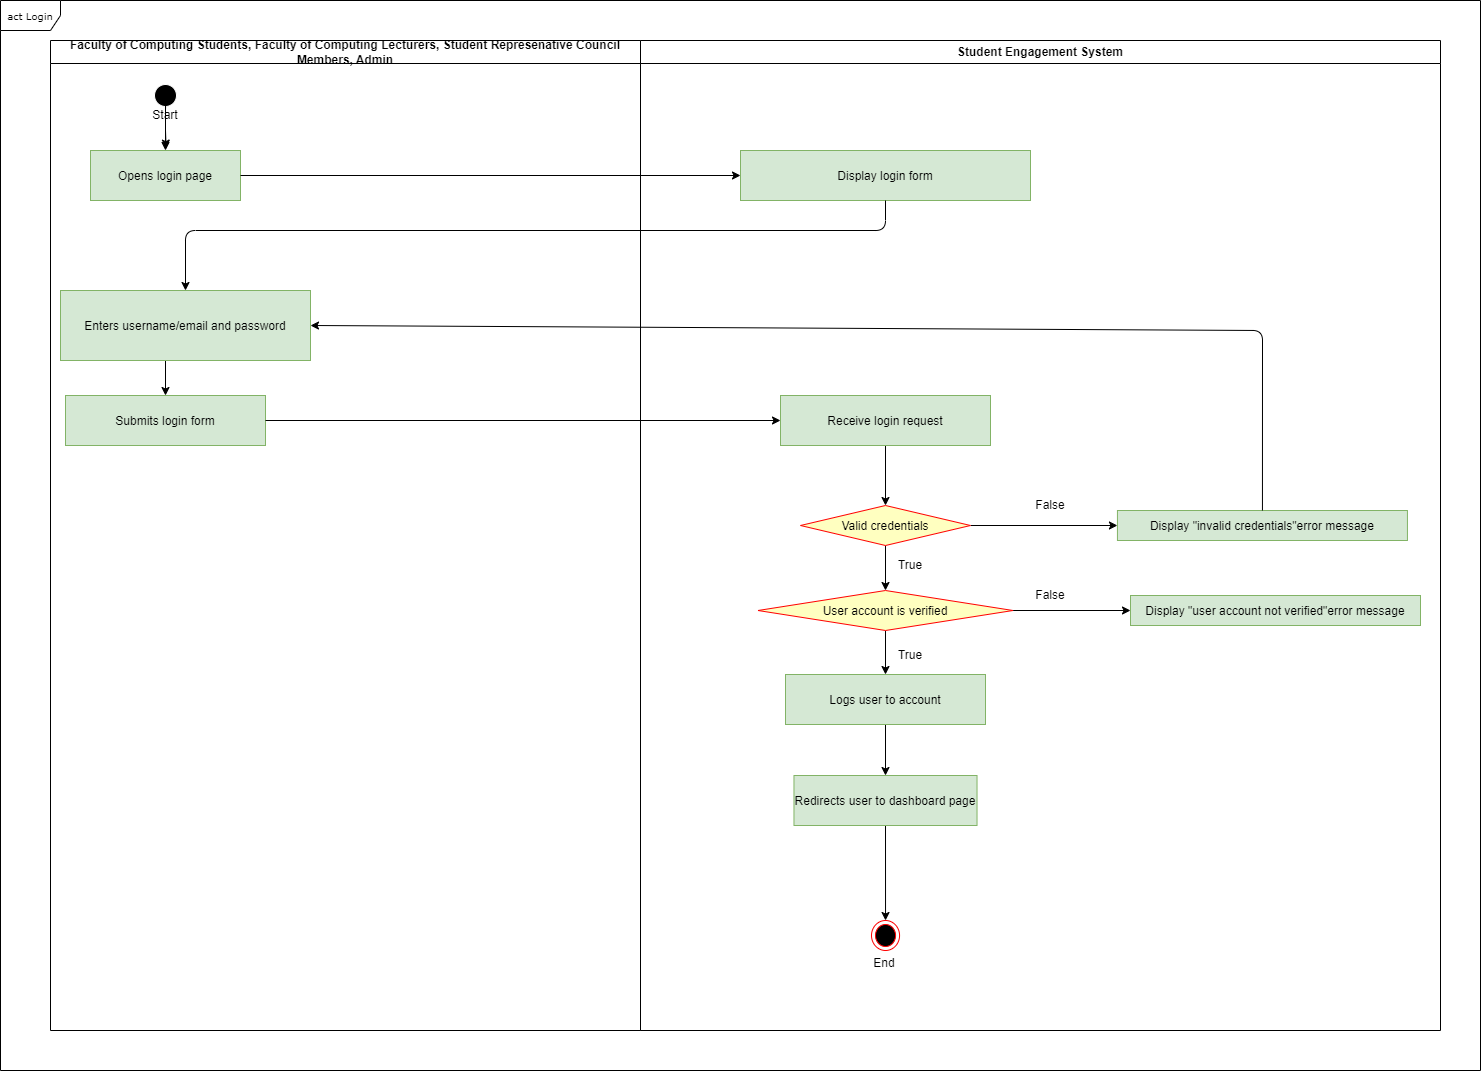

The diagram above was exported from draw.io. Its source (the exported page's mxGraphModel, read from the mxfile embedded in the PNG):
<mxGraphModel dx="3697" dy="-1056" grid="1" gridSize="10" guides="1" tooltips="1" connect="1" arrows="1" fold="1" page="1" pageScale="1" pageWidth="850" pageHeight="1100" background="#ffffff" math="0" shadow="0">
  <root>
    <mxCell id="0" />
    <mxCell id="1" parent="0" />
    <mxCell id="2" value="Faculty of Computing Students, Faculty of Computing Lecturers, Student Represenative Council Members, Admin" style="swimlane;whiteSpace=wrap;fillColor=#FFFFFF;" parent="1" vertex="1">
      <mxGeometry x="40" y="2370" width="590" height="990" as="geometry" />
    </mxCell>
    <mxCell id="3" style="edgeStyle=none;html=1;exitX=0.5;exitY=1;exitDx=0;exitDy=0;entryX=0.504;entryY=-0.048;entryDx=0;entryDy=0;entryPerimeter=0;startArrow=none;" parent="2" source="11" target="5" edge="1">
      <mxGeometry relative="1" as="geometry" />
    </mxCell>
    <mxCell id="4" value="" style="ellipse;shape=startState;fillColor=#000000;strokeColor=#FFFFFF;" parent="2" vertex="1">
      <mxGeometry x="100" y="40" width="30" height="30" as="geometry" />
    </mxCell>
    <mxCell id="5" value="Opens login page" style="fillColor=#d5e8d4;strokeColor=#82b366;" parent="2" vertex="1">
      <mxGeometry x="40" y="110" width="150" height="50" as="geometry" />
    </mxCell>
    <mxCell id="6" style="edgeStyle=none;html=1;entryX=0.5;entryY=0;entryDx=0;entryDy=0;exitX=0.42;exitY=0.993;exitDx=0;exitDy=0;exitPerimeter=0;" parent="2" source="7" target="8" edge="1">
      <mxGeometry relative="1" as="geometry">
        <mxPoint x="120" y="330" as="sourcePoint" />
      </mxGeometry>
    </mxCell>
    <mxCell id="7" value="Enters username/email and password" style="fillColor=#d5e8d4;strokeColor=#82b366;" parent="2" vertex="1">
      <mxGeometry x="10" y="250" width="250" height="70" as="geometry" />
    </mxCell>
    <mxCell id="8" value="Submits login form" style="fillColor=#d5e8d4;strokeColor=#82b366;" parent="2" vertex="1">
      <mxGeometry x="15" y="355" width="200" height="50" as="geometry" />
    </mxCell>
    <mxCell id="9" value="" style="edgeStyle=none;html=1;exitX=0.5;exitY=1;exitDx=0;exitDy=0;entryX=0.504;entryY=-0.048;entryDx=0;entryDy=0;entryPerimeter=0;endArrow=none;" parent="2" source="4" target="11" edge="1">
      <mxGeometry relative="1" as="geometry">
        <mxPoint x="135" y="2440" as="sourcePoint" />
        <mxPoint x="135.5999999999999" y="2477.6" as="targetPoint" />
      </mxGeometry>
    </mxCell>
    <mxCell id="10" style="edgeStyle=none;html=1;exitX=0.5;exitY=0;exitDx=0;exitDy=0;entryX=0.5;entryY=0;entryDx=0;entryDy=0;" parent="2" source="11" target="5" edge="1">
      <mxGeometry relative="1" as="geometry" />
    </mxCell>
    <mxCell id="11" value="Start" style="text;strokeColor=none;align=center;fillColor=none;html=1;verticalAlign=middle;whiteSpace=wrap;rounded=0;" parent="2" vertex="1">
      <mxGeometry x="85" y="60" width="60" height="30" as="geometry" />
    </mxCell>
    <mxCell id="18" value="Student Engagement System" style="swimlane;whiteSpace=wrap;fillColor=#FFFFFF;" parent="1" vertex="1">
      <mxGeometry x="630" y="2370" width="800" height="990" as="geometry" />
    </mxCell>
    <mxCell id="27" value="Display login form" style="fillColor=#d5e8d4;strokeColor=#82b366;" parent="18" vertex="1">
      <mxGeometry x="100.00000000000006" y="110" width="290" height="50" as="geometry" />
    </mxCell>
    <mxCell id="110" style="edgeStyle=none;html=1;exitX=0.5;exitY=1;exitDx=0;exitDy=0;entryX=0.5;entryY=0;entryDx=0;entryDy=0;" parent="18" source="30" target="45" edge="1">
      <mxGeometry relative="1" as="geometry" />
    </mxCell>
    <mxCell id="30" value="Redirects user to dashboard page" style="fillColor=#d5e8d4;strokeColor=#82b366;" parent="18" vertex="1">
      <mxGeometry x="153.47" y="735" width="183.06" height="50" as="geometry" />
    </mxCell>
    <mxCell id="99" style="edgeStyle=none;html=1;exitX=1;exitY=0.5;exitDx=0;exitDy=0;entryX=0;entryY=0.5;entryDx=0;entryDy=0;" parent="18" source="34" target="37" edge="1">
      <mxGeometry relative="1" as="geometry" />
    </mxCell>
    <mxCell id="106" style="edgeStyle=none;html=1;exitX=0.5;exitY=1;exitDx=0;exitDy=0;entryX=0.5;entryY=0;entryDx=0;entryDy=0;" parent="18" source="34" target="100" edge="1">
      <mxGeometry relative="1" as="geometry" />
    </mxCell>
    <mxCell id="34" value="User account is verified" style="rhombus;fillColor=#ffffc0;strokeColor=#ff0000;" parent="18" vertex="1">
      <mxGeometry x="117.5" y="550" width="255" height="40" as="geometry" />
    </mxCell>
    <mxCell id="37" value="Display &quot;user account not verified&quot;error message" style="fillColor=#d5e8d4;strokeColor=#82b366;" parent="18" vertex="1">
      <mxGeometry x="490" y="555" width="290" height="30" as="geometry" />
    </mxCell>
    <mxCell id="45" value="" style="ellipse;html=1;shape=endState;fillColor=#000000;strokeColor=#ff0000;" parent="18" vertex="1">
      <mxGeometry x="230.99999999999997" y="880" width="28.06" height="30" as="geometry" />
    </mxCell>
    <mxCell id="46" value="End" style="text;strokeColor=none;align=center;fillColor=none;html=1;verticalAlign=middle;whiteSpace=wrap;rounded=0;" parent="18" vertex="1">
      <mxGeometry x="213.99999999999994" y="908" width="60" height="30" as="geometry" />
    </mxCell>
    <mxCell id="47" value="True&lt;span style=&quot;color: rgba(0, 0, 0, 0); font-family: monospace; font-size: 0px; text-align: start;&quot;&gt;%3CmxGraphModel%3E%3Croot%3E%3CmxCell%20id%3D%220%22%2F%3E%3CmxCell%20id%3D%221%22%20parent%3D%220%22%2F%3E%3CmxCell%20id%3D%222%22%20value%3D%22False%22%20style%3D%22text%3BstrokeColor%3Dnone%3Balign%3Dcenter%3BfillColor%3Dnone%3Bhtml%3D1%3BverticalAlign%3Dmiddle%3BwhiteSpace%3Dwrap%3Brounded%3D0%3B%22%20vertex%3D%221%22%20parent%3D%221%22%3E%3CmxGeometry%20x%3D%22880%22%20y%3D%222781%22%20width%3D%2260%22%20height%3D%2230%22%20as%3D%22geometry%22%2F%3E%3C%2FmxCell%3E%3C%2Froot%3E%3C%2FmxGraphModel%3E&lt;/span&gt;" style="text;strokeColor=none;align=center;fillColor=none;html=1;verticalAlign=middle;whiteSpace=wrap;rounded=0;" parent="18" vertex="1">
      <mxGeometry x="240" y="510" width="60" height="30" as="geometry" />
    </mxCell>
    <mxCell id="52" value="False" style="text;strokeColor=none;align=center;fillColor=none;html=1;verticalAlign=middle;whiteSpace=wrap;rounded=0;" parent="18" vertex="1">
      <mxGeometry x="380" y="450" width="60" height="30" as="geometry" />
    </mxCell>
    <mxCell id="107" style="edgeStyle=none;html=1;exitX=0.5;exitY=1;exitDx=0;exitDy=0;entryX=0.5;entryY=0;entryDx=0;entryDy=0;" parent="18" source="67" target="68" edge="1">
      <mxGeometry relative="1" as="geometry" />
    </mxCell>
    <mxCell id="67" value="Receive login request" style="fillColor=#d5e8d4;strokeColor=#82b366;" parent="18" vertex="1">
      <mxGeometry x="140.00000000000006" y="355" width="210" height="50" as="geometry" />
    </mxCell>
    <mxCell id="97" style="edgeStyle=none;html=1;exitX=1;exitY=0.5;exitDx=0;exitDy=0;entryX=0;entryY=0.5;entryDx=0;entryDy=0;" parent="18" source="68" target="96" edge="1">
      <mxGeometry relative="1" as="geometry" />
    </mxCell>
    <mxCell id="98" style="edgeStyle=none;html=1;exitX=0.5;exitY=1;exitDx=0;exitDy=0;entryX=0.5;entryY=0;entryDx=0;entryDy=0;" parent="18" source="68" target="34" edge="1">
      <mxGeometry relative="1" as="geometry" />
    </mxCell>
    <mxCell id="68" value="Valid credentials" style="rhombus;fillColor=#ffffc0;strokeColor=#ff0000;" parent="18" vertex="1">
      <mxGeometry x="160.00000000000014" y="465" width="170" height="40" as="geometry" />
    </mxCell>
    <mxCell id="96" value="Display &quot;invalid credentials&quot;error message" style="fillColor=#d5e8d4;strokeColor=#82b366;" parent="18" vertex="1">
      <mxGeometry x="476.94" y="470" width="290" height="30" as="geometry" />
    </mxCell>
    <mxCell id="108" style="edgeStyle=none;html=1;exitX=0.5;exitY=1;exitDx=0;exitDy=0;entryX=0.5;entryY=0;entryDx=0;entryDy=0;" parent="18" source="100" target="30" edge="1">
      <mxGeometry relative="1" as="geometry" />
    </mxCell>
    <mxCell id="100" value="Logs user to account" style="fillColor=#d5e8d4;strokeColor=#82b366;" parent="18" vertex="1">
      <mxGeometry x="145.00000000000003" y="634" width="200" height="50" as="geometry" />
    </mxCell>
    <mxCell id="104" value="False" style="text;strokeColor=none;align=center;fillColor=none;html=1;verticalAlign=middle;whiteSpace=wrap;rounded=0;" parent="18" vertex="1">
      <mxGeometry x="380" y="540" width="60" height="30" as="geometry" />
    </mxCell>
    <mxCell id="105" value="True&lt;span style=&quot;color: rgba(0, 0, 0, 0); font-family: monospace; font-size: 0px; text-align: start;&quot;&gt;%3CmxGraphModel%3E%3Croot%3E%3CmxCell%20id%3D%220%22%2F%3E%3CmxCell%20id%3D%221%22%20parent%3D%220%22%2F%3E%3CmxCell%20id%3D%222%22%20value%3D%22False%22%20style%3D%22text%3BstrokeColor%3Dnone%3Balign%3Dcenter%3BfillColor%3Dnone%3Bhtml%3D1%3BverticalAlign%3Dmiddle%3BwhiteSpace%3Dwrap%3Brounded%3D0%3B%22%20vertex%3D%221%22%20parent%3D%221%22%3E%3CmxGeometry%20x%3D%22880%22%20y%3D%222781%22%20width%3D%2260%22%20height%3D%2230%22%20as%3D%22geometry%22%2F%3E%3C%2FmxCell%3E%3C%2Froot%3E%3C%2FmxGraphModel%3E&lt;/span&gt;" style="text;strokeColor=none;align=center;fillColor=none;html=1;verticalAlign=middle;whiteSpace=wrap;rounded=0;" parent="18" vertex="1">
      <mxGeometry x="240" y="600" width="60" height="30" as="geometry" />
    </mxCell>
    <mxCell id="54" style="edgeStyle=none;html=1;exitX=1;exitY=0.5;exitDx=0;exitDy=0;entryX=0;entryY=0.5;entryDx=0;entryDy=0;" parent="1" source="5" target="27" edge="1">
      <mxGeometry relative="1" as="geometry" />
    </mxCell>
    <mxCell id="55" style="edgeStyle=none;html=1;exitX=0.5;exitY=1;exitDx=0;exitDy=0;entryX=0.5;entryY=0;entryDx=0;entryDy=0;" parent="1" source="27" target="7" edge="1">
      <mxGeometry relative="1" as="geometry">
        <Array as="points">
          <mxPoint x="875" y="2560" />
          <mxPoint x="175" y="2560" />
        </Array>
      </mxGeometry>
    </mxCell>
    <mxCell id="56" style="edgeStyle=none;html=1;exitX=1;exitY=0.5;exitDx=0;exitDy=0;" parent="1" source="8" edge="1">
      <mxGeometry relative="1" as="geometry">
        <mxPoint x="770" y="2750" as="targetPoint" />
      </mxGeometry>
    </mxCell>
    <mxCell id="57" style="edgeStyle=none;html=1;exitX=0.5;exitY=0;exitDx=0;exitDy=0;entryX=1;entryY=0.5;entryDx=0;entryDy=0;" parent="1" source="96" target="7" edge="1">
      <mxGeometry relative="1" as="geometry">
        <Array as="points">
          <mxPoint x="1252" y="2660" />
        </Array>
        <mxPoint x="1440" y="2733" as="sourcePoint" />
      </mxGeometry>
    </mxCell>
    <mxCell id="111" value="act Login" style="shape=umlFrame;whiteSpace=wrap;html=1;rounded=0;shadow=0;comic=0;labelBackgroundColor=none;strokeWidth=1;fontFamily=Verdana;fontSize=10;align=center;" vertex="1" parent="1">
      <mxGeometry x="-10" y="2330" width="1480" height="1070" as="geometry" />
    </mxCell>
  </root>
</mxGraphModel>